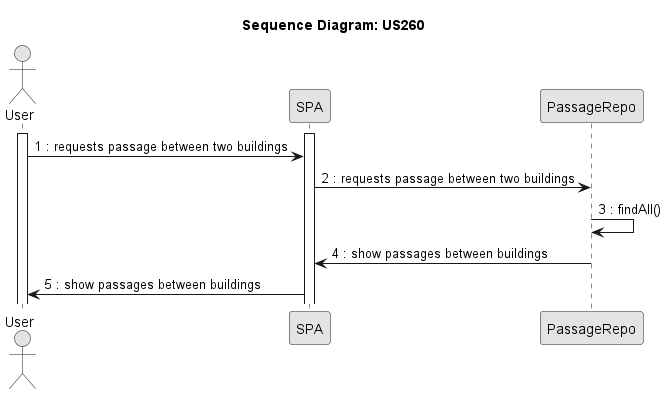

The diagram above was rendered by PlantUML. Its source (embedded in the PNG):
@startuml
skinparam Monochrome true
skinparam PackageStyle rectangle
skinparam Shadowing false

title Sequence Diagram: US260

actor "User" as User
participant "SPA" as SPA
participant "PassageRepo" as Repo


activate User
activate SPA
User -> SPA : 1 : requests passage between two buildings
SPA -> Repo: 2 : requests passage between two buildings
Repo -> Repo: 3 : findAll()
Repo -> SPA: 4 : show passages between buildings
SPA -> "User": 5 : show passages between buildings


@enduml